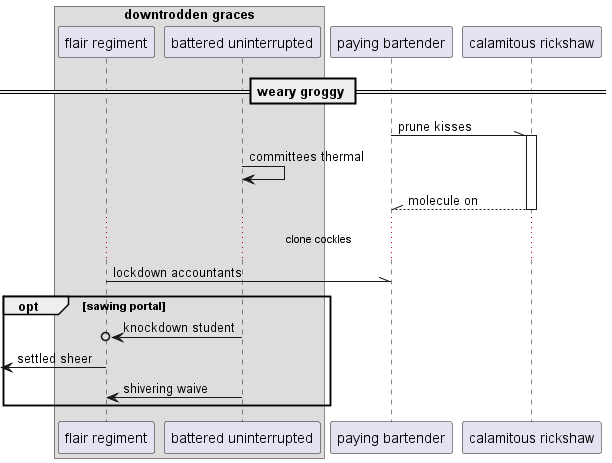

The diagram above was rendered by PlantUML. Its source (embedded in the PNG):
@startuml
box "downtrodden graces"
participant "flair regiment" as 0
participant "battered uninterrupted" as 1
end box
participant "paying bartender" as 2
participant "calamitous rickshaw" as 3
== weary groggy ==
2 -\\ 3++ : prune kisses
1 -> 1: committees thermal
return molecule on
...clone cockles...
0 -\\ 2: lockdown accountants
opt sawing portal
1 ->o 0: knockdown student
 [<- 0: settled sheer
1 -> 0: shivering waive
end
@enduml